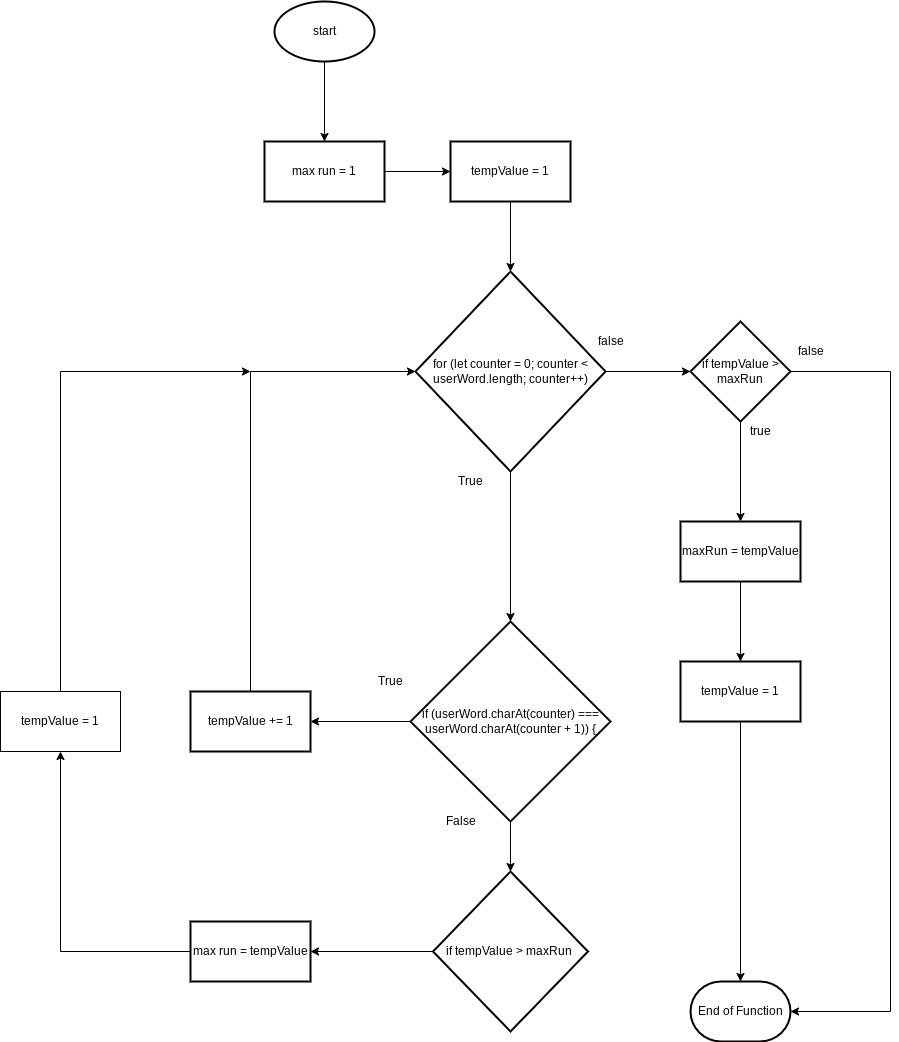

The diagram above was exported from draw.io. Its source (the exported page's mxGraphModel, read from the mxfile embedded in the PNG):
<mxGraphModel dx="1038" dy="740" grid="1" gridSize="10" guides="1" tooltips="1" connect="1" arrows="1" fold="1" page="1" pageScale="1" pageWidth="827" pageHeight="1169" math="0" shadow="0">
  <root>
    <mxCell id="0" />
    <mxCell id="1" parent="0" />
    <mxCell id="6" value="" style="edgeStyle=none;html=1;" parent="1" source="3" target="5" edge="1">
      <mxGeometry relative="1" as="geometry" />
    </mxCell>
    <mxCell id="3" value="start" style="strokeWidth=2;html=1;shape=mxgraph.flowchart.start_1;whiteSpace=wrap;" parent="1" vertex="1">
      <mxGeometry x="364" y="110" width="100" height="60" as="geometry" />
    </mxCell>
    <mxCell id="4" value="End of Function" style="strokeWidth=2;html=1;shape=mxgraph.flowchart.terminator;whiteSpace=wrap;" parent="1" vertex="1">
      <mxGeometry x="780" y="1090" width="100" height="60" as="geometry" />
    </mxCell>
    <mxCell id="8" value="" style="edgeStyle=none;html=1;" parent="1" source="5" target="7" edge="1">
      <mxGeometry relative="1" as="geometry" />
    </mxCell>
    <mxCell id="5" value="max run = 1" style="whiteSpace=wrap;html=1;strokeWidth=2;" parent="1" vertex="1">
      <mxGeometry x="354" y="250" width="120" height="60" as="geometry" />
    </mxCell>
    <mxCell id="10" value="" style="edgeStyle=none;html=1;" parent="1" source="7" target="9" edge="1">
      <mxGeometry relative="1" as="geometry" />
    </mxCell>
    <mxCell id="7" value="tempValue = 1" style="whiteSpace=wrap;html=1;strokeWidth=2;" parent="1" vertex="1">
      <mxGeometry x="540" y="250" width="120" height="60" as="geometry" />
    </mxCell>
    <mxCell id="12" value="" style="edgeStyle=none;html=1;" parent="1" source="9" edge="1">
      <mxGeometry relative="1" as="geometry">
        <mxPoint x="600" y="730" as="targetPoint" />
      </mxGeometry>
    </mxCell>
    <mxCell id="31" value="" style="edgeStyle=none;rounded=0;html=1;" parent="1" source="9" target="32" edge="1">
      <mxGeometry relative="1" as="geometry">
        <mxPoint x="810" y="480" as="targetPoint" />
      </mxGeometry>
    </mxCell>
    <mxCell id="9" value="for&amp;nbsp;(let counter = 0; counter &amp;lt; userWord.length; counter++)" style="rhombus;whiteSpace=wrap;html=1;strokeWidth=2;" parent="1" vertex="1">
      <mxGeometry x="505" y="380" width="190" height="200" as="geometry" />
    </mxCell>
    <mxCell id="15" value="" style="edgeStyle=none;html=1;" parent="1" source="13" target="14" edge="1">
      <mxGeometry relative="1" as="geometry" />
    </mxCell>
    <mxCell id="18" value="" style="edgeStyle=none;rounded=0;html=1;" parent="1" source="13" target="17" edge="1">
      <mxGeometry relative="1" as="geometry" />
    </mxCell>
    <mxCell id="13" value="if (userWord.charAt(counter) === userWord.charAt(counter + 1)) {" style="strokeWidth=2;html=1;shape=mxgraph.flowchart.decision;whiteSpace=wrap;" parent="1" vertex="1">
      <mxGeometry x="500" y="730" width="200" height="200" as="geometry" />
    </mxCell>
    <mxCell id="16" style="edgeStyle=none;html=1;entryX=0;entryY=0.5;entryDx=0;entryDy=0;rounded=0;" parent="1" source="14" target="9" edge="1">
      <mxGeometry relative="1" as="geometry">
        <Array as="points">
          <mxPoint x="340" y="480" />
        </Array>
      </mxGeometry>
    </mxCell>
    <mxCell id="14" value="tempValue += 1" style="whiteSpace=wrap;html=1;strokeWidth=2;" parent="1" vertex="1">
      <mxGeometry x="280" y="800" width="120" height="60" as="geometry" />
    </mxCell>
    <mxCell id="25" value="" style="edgeStyle=none;rounded=0;html=1;" parent="1" source="17" target="24" edge="1">
      <mxGeometry relative="1" as="geometry" />
    </mxCell>
    <mxCell id="17" value="if tempValue &amp;gt; maxRun&amp;nbsp;" style="strokeWidth=2;html=1;shape=mxgraph.flowchart.decision;whiteSpace=wrap;" parent="1" vertex="1">
      <mxGeometry x="522.5" y="980" width="155" height="160" as="geometry" />
    </mxCell>
    <mxCell id="19" value="True" style="text;html=1;align=center;verticalAlign=middle;resizable=0;points=[];autosize=1;strokeColor=none;fillColor=none;" parent="1" vertex="1">
      <mxGeometry x="460" y="780" width="40" height="20" as="geometry" />
    </mxCell>
    <mxCell id="20" value="False" style="text;html=1;align=center;verticalAlign=middle;resizable=0;points=[];autosize=1;strokeColor=none;fillColor=none;" parent="1" vertex="1">
      <mxGeometry x="530" y="920" width="40" height="20" as="geometry" />
    </mxCell>
    <mxCell id="21" value="True" style="text;html=1;align=center;verticalAlign=middle;resizable=0;points=[];autosize=1;strokeColor=none;fillColor=none;" parent="1" vertex="1">
      <mxGeometry x="540" y="580" width="40" height="20" as="geometry" />
    </mxCell>
    <mxCell id="26" style="edgeStyle=none;rounded=0;html=1;entryX=0.5;entryY=1;entryDx=0;entryDy=0;" parent="1" source="24" target="27" edge="1">
      <mxGeometry relative="1" as="geometry">
        <mxPoint x="160" y="910" as="targetPoint" />
        <Array as="points">
          <mxPoint x="150" y="1060" />
        </Array>
      </mxGeometry>
    </mxCell>
    <mxCell id="24" value="max run = tempValue" style="whiteSpace=wrap;html=1;strokeWidth=2;" parent="1" vertex="1">
      <mxGeometry x="280" y="1030" width="120" height="60" as="geometry" />
    </mxCell>
    <mxCell id="28" style="edgeStyle=none;rounded=0;html=1;" parent="1" source="27" edge="1">
      <mxGeometry relative="1" as="geometry">
        <mxPoint x="340" y="480" as="targetPoint" />
        <Array as="points">
          <mxPoint x="150" y="480" />
        </Array>
      </mxGeometry>
    </mxCell>
    <mxCell id="27" value="tempValue = 1" style="rounded=0;whiteSpace=wrap;html=1;" parent="1" vertex="1">
      <mxGeometry x="90" y="800" width="120" height="60" as="geometry" />
    </mxCell>
    <mxCell id="34" value="" style="edgeStyle=none;rounded=0;html=1;" parent="1" source="32" target="33" edge="1">
      <mxGeometry relative="1" as="geometry" />
    </mxCell>
    <mxCell id="38" style="edgeStyle=none;rounded=0;html=1;entryX=1;entryY=0.5;entryDx=0;entryDy=0;entryPerimeter=0;" parent="1" source="32" target="4" edge="1">
      <mxGeometry relative="1" as="geometry">
        <mxPoint x="970" y="484" as="targetPoint" />
        <Array as="points">
          <mxPoint x="980" y="480" />
          <mxPoint x="980" y="1120" />
        </Array>
      </mxGeometry>
    </mxCell>
    <mxCell id="32" value="if tempValue &amp;gt; maxRun" style="strokeWidth=2;html=1;shape=mxgraph.flowchart.decision;whiteSpace=wrap;" parent="1" vertex="1">
      <mxGeometry x="780" y="430" width="100" height="100" as="geometry" />
    </mxCell>
    <mxCell id="36" value="" style="edgeStyle=none;rounded=0;html=1;" parent="1" source="33" target="35" edge="1">
      <mxGeometry relative="1" as="geometry" />
    </mxCell>
    <mxCell id="33" value="maxRun = tempValue" style="whiteSpace=wrap;html=1;strokeWidth=2;" parent="1" vertex="1">
      <mxGeometry x="770" y="630" width="120" height="60" as="geometry" />
    </mxCell>
    <mxCell id="37" style="edgeStyle=none;rounded=0;html=1;entryX=0.5;entryY=0;entryDx=0;entryDy=0;entryPerimeter=0;" parent="1" source="35" target="4" edge="1">
      <mxGeometry relative="1" as="geometry" />
    </mxCell>
    <mxCell id="35" value="tempValue = 1" style="whiteSpace=wrap;html=1;strokeWidth=2;" parent="1" vertex="1">
      <mxGeometry x="770" y="770" width="120" height="60" as="geometry" />
    </mxCell>
    <mxCell id="39" value="false" style="text;html=1;align=center;verticalAlign=middle;resizable=0;points=[];autosize=1;strokeColor=none;fillColor=none;" parent="1" vertex="1">
      <mxGeometry x="680" y="440" width="40" height="20" as="geometry" />
    </mxCell>
    <mxCell id="40" value="true" style="text;html=1;align=center;verticalAlign=middle;resizable=0;points=[];autosize=1;strokeColor=none;fillColor=none;" parent="1" vertex="1">
      <mxGeometry x="830" y="530" width="40" height="20" as="geometry" />
    </mxCell>
    <mxCell id="41" value="false" style="text;html=1;align=center;verticalAlign=middle;resizable=0;points=[];autosize=1;strokeColor=none;fillColor=none;" parent="1" vertex="1">
      <mxGeometry x="880" y="450" width="40" height="20" as="geometry" />
    </mxCell>
  </root>
</mxGraphModel>